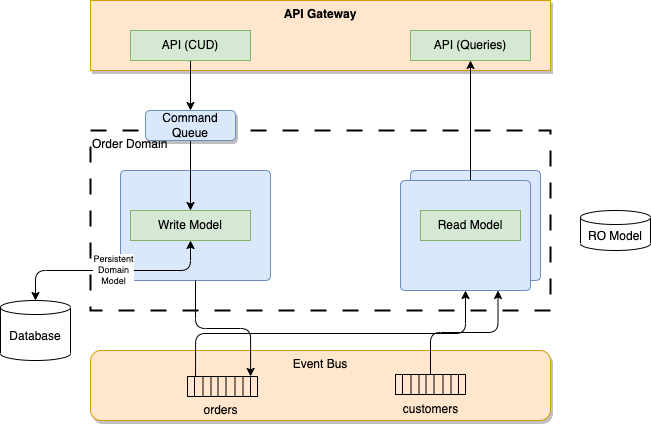

The diagram above was exported from draw.io. Its source (the exported page's mxGraphModel, read from the mxfile embedded in the PNG):
<mxGraphModel dx="1341" dy="1421" grid="1" gridSize="10" guides="1" tooltips="1" connect="1" arrows="1" fold="1" page="1" pageScale="1" pageWidth="850" pageHeight="1100" math="0" shadow="0">
  <root>
    <mxCell id="0" />
    <mxCell id="1" parent="0" />
    <mxCell id="15" value="Event Bus" style="rounded=1;whiteSpace=wrap;html=1;fillColor=#ffe6cc;strokeColor=#d79b00;shadow=1;verticalAlign=top;" parent="1" vertex="1">
      <mxGeometry x="50" y="340" width="460" height="70" as="geometry" />
    </mxCell>
    <mxCell id="23" value="Order Domain" style="rounded=0;whiteSpace=wrap;html=1;fillColor=none;dashed=1;dashPattern=8 8;strokeWidth=2;verticalAlign=top;align=left;" vertex="1" parent="1">
      <mxGeometry x="50" y="120" width="460" height="180" as="geometry" />
    </mxCell>
    <mxCell id="27" value="" style="rounded=1;whiteSpace=wrap;html=1;strokeWidth=1;fillColor=#dae8fc;strokeColor=#6c8ebf;arcSize=4;" vertex="1" parent="1">
      <mxGeometry x="80" y="160" width="150" height="110" as="geometry" />
    </mxCell>
    <mxCell id="26" value="" style="rounded=1;whiteSpace=wrap;html=1;strokeWidth=1;fillColor=#dae8fc;strokeColor=#6c8ebf;arcSize=4;" vertex="1" parent="1">
      <mxGeometry x="370" y="160" width="130" height="110" as="geometry" />
    </mxCell>
    <mxCell id="2" value="API Gateway" style="rounded=0;whiteSpace=wrap;html=1;shadow=1;fillColor=#ffe6cc;strokeColor=#d79b00;verticalAlign=top;fontStyle=1" parent="1" vertex="1">
      <mxGeometry x="50" y="-10" width="460" height="70" as="geometry" />
    </mxCell>
    <mxCell id="21" style="edgeStyle=orthogonalEdgeStyle;html=1;" parent="1" source="3" target="20" edge="1">
      <mxGeometry relative="1" as="geometry" />
    </mxCell>
    <mxCell id="3" value="API (CUD)" style="rounded=0;whiteSpace=wrap;html=1;shadow=0;fillColor=#d5e8d4;strokeColor=#82b366;" parent="1" vertex="1">
      <mxGeometry x="90" y="20" width="120" height="30" as="geometry" />
    </mxCell>
    <mxCell id="19" style="edgeStyle=orthogonalEdgeStyle;html=1;entryX=0.901;entryY=-0.004;entryDx=0;entryDy=0;startArrow=none;entryPerimeter=0;" parent="1" source="27" target="30" edge="1">
      <mxGeometry relative="1" as="geometry" />
    </mxCell>
    <mxCell id="4" value="Write Model" style="rounded=0;whiteSpace=wrap;html=1;shadow=0;fillColor=#d5e8d4;strokeColor=#82b366;" parent="1" vertex="1">
      <mxGeometry x="90" y="200" width="120" height="30" as="geometry" />
    </mxCell>
    <mxCell id="6" value="Persistent&lt;br style=&quot;font-size: 9px;&quot;&gt;Domain&lt;br style=&quot;font-size: 9px;&quot;&gt;Model" style="edgeStyle=orthogonalEdgeStyle;html=1;exitX=0.5;exitY=0;exitDx=0;exitDy=0;exitPerimeter=0;entryX=0.5;entryY=1;entryDx=0;entryDy=0;startArrow=classic;startFill=1;fontSize=9;" parent="1" source="5" target="4" edge="1">
      <mxGeometry relative="1" as="geometry" />
    </mxCell>
    <mxCell id="5" value="Database" style="shape=cylinder3;whiteSpace=wrap;html=1;boundedLbl=1;backgroundOutline=1;size=7.0026092529296875;shadow=0;" parent="1" vertex="1">
      <mxGeometry x="-40" y="290" width="70" height="60" as="geometry" />
    </mxCell>
    <mxCell id="9" value="API (Queries)" style="rounded=0;whiteSpace=wrap;html=1;shadow=0;fillColor=#d5e8d4;strokeColor=#82b366;" parent="1" vertex="1">
      <mxGeometry x="370" y="20" width="120" height="30" as="geometry" />
    </mxCell>
    <mxCell id="14" style="edgeStyle=none;html=1;exitX=0.5;exitY=0;exitDx=0;exitDy=0;" parent="1" source="24" target="9" edge="1">
      <mxGeometry relative="1" as="geometry" />
    </mxCell>
    <mxCell id="13" value="RO Model" style="shape=cylinder3;whiteSpace=wrap;html=1;boundedLbl=1;backgroundOutline=1;size=7.0026092529296875;shadow=0;" parent="1" vertex="1">
      <mxGeometry x="540" y="200" width="70" height="40" as="geometry" />
    </mxCell>
    <mxCell id="29" style="edgeStyle=orthogonalEdgeStyle;html=1;entryX=0.5;entryY=1;entryDx=0;entryDy=0;exitX=0.115;exitY=-0.004;exitDx=0;exitDy=0;exitPerimeter=0;" edge="1" parent="1" source="30" target="25">
      <mxGeometry relative="1" as="geometry">
        <mxPoint x="280" y="320" as="sourcePoint" />
      </mxGeometry>
    </mxCell>
    <mxCell id="22" style="edgeStyle=orthogonalEdgeStyle;html=1;entryX=0.5;entryY=0;entryDx=0;entryDy=0;" parent="1" source="20" target="4" edge="1">
      <mxGeometry relative="1" as="geometry" />
    </mxCell>
    <mxCell id="20" value="Command Queue" style="rounded=1;whiteSpace=wrap;html=1;fillColor=#dae8fc;strokeColor=#6c8ebf;shadow=1;" parent="1" vertex="1">
      <mxGeometry x="105" y="100" width="90" height="30" as="geometry" />
    </mxCell>
    <mxCell id="25" value="" style="rounded=1;whiteSpace=wrap;html=1;strokeWidth=1;fillColor=#dae8fc;strokeColor=#6c8ebf;arcSize=4;" vertex="1" parent="1">
      <mxGeometry x="360" y="170" width="130" height="110" as="geometry" />
    </mxCell>
    <mxCell id="24" value="Read Model" style="rounded=0;whiteSpace=wrap;html=1;shadow=0;fillColor=#d5e8d4;strokeColor=#82b366;" vertex="1" parent="1">
      <mxGeometry x="380" y="200" width="100" height="30" as="geometry" />
    </mxCell>
    <mxCell id="37" value="" style="group" vertex="1" connectable="0" parent="1">
      <mxGeometry x="147" y="366" width="70" height="20" as="geometry" />
    </mxCell>
    <mxCell id="30" value="" style="shape=process;whiteSpace=wrap;html=1;backgroundOutline=1;strokeWidth=1;fillColor=none;" vertex="1" parent="37">
      <mxGeometry width="70" height="20" as="geometry" />
    </mxCell>
    <mxCell id="31" value="" style="endArrow=none;html=1;entryX=0.25;entryY=0;entryDx=0;entryDy=0;exitX=0.25;exitY=1;exitDx=0;exitDy=0;" edge="1" parent="37">
      <mxGeometry width="50" height="50" relative="1" as="geometry">
        <mxPoint x="15.5" y="20" as="sourcePoint" />
        <mxPoint x="15.5" as="targetPoint" />
      </mxGeometry>
    </mxCell>
    <mxCell id="32" value="" style="endArrow=none;html=1;entryX=0.25;entryY=0;entryDx=0;entryDy=0;exitX=0.25;exitY=1;exitDx=0;exitDy=0;" edge="1" parent="37">
      <mxGeometry width="50" height="50" relative="1" as="geometry">
        <mxPoint x="23.5" y="20" as="sourcePoint" />
        <mxPoint x="23.5" as="targetPoint" />
      </mxGeometry>
    </mxCell>
    <mxCell id="33" value="" style="endArrow=none;html=1;entryX=0.25;entryY=0;entryDx=0;entryDy=0;exitX=0.25;exitY=1;exitDx=0;exitDy=0;" edge="1" parent="37">
      <mxGeometry width="50" height="50" relative="1" as="geometry">
        <mxPoint x="30.5" y="20" as="sourcePoint" />
        <mxPoint x="30.5" as="targetPoint" />
      </mxGeometry>
    </mxCell>
    <mxCell id="34" value="" style="endArrow=none;html=1;entryX=0.25;entryY=0;entryDx=0;entryDy=0;exitX=0.25;exitY=1;exitDx=0;exitDy=0;" edge="1" parent="37">
      <mxGeometry width="50" height="50" relative="1" as="geometry">
        <mxPoint x="38.5" y="20" as="sourcePoint" />
        <mxPoint x="38.5" as="targetPoint" />
      </mxGeometry>
    </mxCell>
    <mxCell id="35" value="" style="endArrow=none;html=1;entryX=0.25;entryY=0;entryDx=0;entryDy=0;exitX=0.25;exitY=1;exitDx=0;exitDy=0;" edge="1" parent="37">
      <mxGeometry width="50" height="50" relative="1" as="geometry">
        <mxPoint x="47.5" y="20" as="sourcePoint" />
        <mxPoint x="47.5" as="targetPoint" />
      </mxGeometry>
    </mxCell>
    <mxCell id="36" value="" style="endArrow=none;html=1;entryX=0.25;entryY=0;entryDx=0;entryDy=0;exitX=0.25;exitY=1;exitDx=0;exitDy=0;" edge="1" parent="37">
      <mxGeometry width="50" height="50" relative="1" as="geometry">
        <mxPoint x="55.5" y="20" as="sourcePoint" />
        <mxPoint x="55.5" as="targetPoint" />
      </mxGeometry>
    </mxCell>
    <mxCell id="38" value="" style="group" vertex="1" connectable="0" parent="1">
      <mxGeometry x="355" y="364" width="75" height="50" as="geometry" />
    </mxCell>
    <mxCell id="39" value="" style="shape=process;whiteSpace=wrap;html=1;backgroundOutline=1;strokeWidth=1;fillColor=none;" vertex="1" parent="38">
      <mxGeometry width="70" height="20" as="geometry" />
    </mxCell>
    <mxCell id="40" value="" style="endArrow=none;html=1;entryX=0.25;entryY=0;entryDx=0;entryDy=0;exitX=0.25;exitY=1;exitDx=0;exitDy=0;" edge="1" parent="38">
      <mxGeometry width="50" height="50" relative="1" as="geometry">
        <mxPoint x="15.5" y="20" as="sourcePoint" />
        <mxPoint x="15.5" as="targetPoint" />
      </mxGeometry>
    </mxCell>
    <mxCell id="41" value="" style="endArrow=none;html=1;entryX=0.25;entryY=0;entryDx=0;entryDy=0;exitX=0.25;exitY=1;exitDx=0;exitDy=0;" edge="1" parent="38">
      <mxGeometry width="50" height="50" relative="1" as="geometry">
        <mxPoint x="23.5" y="20" as="sourcePoint" />
        <mxPoint x="23.5" as="targetPoint" />
      </mxGeometry>
    </mxCell>
    <mxCell id="42" value="" style="endArrow=none;html=1;entryX=0.25;entryY=0;entryDx=0;entryDy=0;exitX=0.25;exitY=1;exitDx=0;exitDy=0;" edge="1" parent="38">
      <mxGeometry width="50" height="50" relative="1" as="geometry">
        <mxPoint x="30.5" y="20" as="sourcePoint" />
        <mxPoint x="30.5" as="targetPoint" />
      </mxGeometry>
    </mxCell>
    <mxCell id="43" value="" style="endArrow=none;html=1;entryX=0.25;entryY=0;entryDx=0;entryDy=0;exitX=0.25;exitY=1;exitDx=0;exitDy=0;" edge="1" parent="38">
      <mxGeometry width="50" height="50" relative="1" as="geometry">
        <mxPoint x="38.5" y="20" as="sourcePoint" />
        <mxPoint x="38.5" as="targetPoint" />
      </mxGeometry>
    </mxCell>
    <mxCell id="44" value="" style="endArrow=none;html=1;entryX=0.25;entryY=0;entryDx=0;entryDy=0;exitX=0.25;exitY=1;exitDx=0;exitDy=0;" edge="1" parent="38">
      <mxGeometry width="50" height="50" relative="1" as="geometry">
        <mxPoint x="47.5" y="20" as="sourcePoint" />
        <mxPoint x="47.5" as="targetPoint" />
      </mxGeometry>
    </mxCell>
    <mxCell id="45" value="" style="endArrow=none;html=1;entryX=0.25;entryY=0;entryDx=0;entryDy=0;exitX=0.25;exitY=1;exitDx=0;exitDy=0;" edge="1" parent="38">
      <mxGeometry width="50" height="50" relative="1" as="geometry">
        <mxPoint x="55.5" y="20" as="sourcePoint" />
        <mxPoint x="55.5" as="targetPoint" />
      </mxGeometry>
    </mxCell>
    <mxCell id="48" value="customers" style="text;html=1;align=center;verticalAlign=middle;resizable=0;points=[];autosize=1;strokeColor=none;fillColor=none;" vertex="1" parent="38">
      <mxGeometry x="-5" y="20" width="80" height="30" as="geometry" />
    </mxCell>
    <mxCell id="46" style="edgeStyle=orthogonalEdgeStyle;html=1;entryX=0.75;entryY=1;entryDx=0;entryDy=0;" edge="1" parent="1" source="39" target="25">
      <mxGeometry relative="1" as="geometry" />
    </mxCell>
    <mxCell id="47" value="orders" style="text;html=1;align=center;verticalAlign=middle;resizable=0;points=[];autosize=1;strokeColor=none;fillColor=none;strokeWidth=1;" vertex="1" parent="1">
      <mxGeometry x="150" y="385" width="60" height="30" as="geometry" />
    </mxCell>
  </root>
</mxGraphModel>